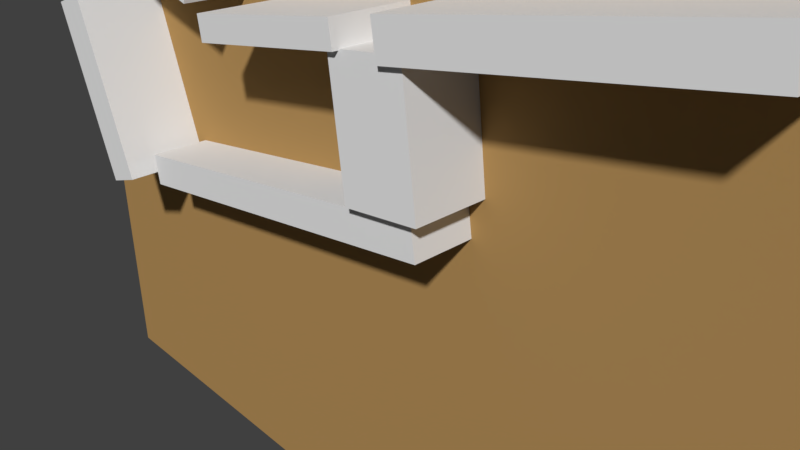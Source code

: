 # Source: pitagora.blend  (saved by Blender 2.79.0; exported with 4.5.12 LTS)
import bpy
from mathutils import Matrix  # noqa: F401  (used for matrix-valued properties, if any)

bpy.ops.wm.read_factory_settings(use_empty=True)
scene = bpy.context.scene
scene.name = 'Scene'

# ---- collections
col_collection_1 = bpy.data.collections.new('Collection 1'); scene.collection.children.link(col_collection_1)

# ---- materials (node trees are filled in below, after node groups)
mat_002 = bpy.data.materials.new('マテリアル.002')
mat_002.alpha_threshold = 0.0
mat_002.use_transparent_shadow = False
mat_002.diffuse_color = (0.4385, 0.2622, 0.09573, 1.0)
mat_002.roughness = 0.5

# ---- material node trees

# ---- world
world_world = bpy.data.worlds.new('World'); scene.world = world_world
world_world.color = (0.05088, 0.05088, 0.05088)
world_world.use_sun_shadow = False
world_world.sun_shadow_jitter_overblur = 0.0
world_world.cycles.sampling_method = 'MANUAL'

# ---- cameras
cam_camera = bpy.data.cameras.new('Camera')
cam_camera.clip_end = 100.0
cam_camera.lens = 35.0
cam_camera.sensor_width = 32.0
cam_camera.sensor_height = 18.0
cam_camera.ortho_scale = 7.314
cam_camera.dof.focus_distance = 0.0
cam_camera.dof.aperture_fstop = 128.0

# ---- lights
light_lamp = bpy.data.lights.new('Lamp', 'SUN')
light_lamp.transmission_factor = 0.0
light_lamp.cutoff_distance = 30.0
light_lamp.angle = 0.1993
light_lamp.energy = 1.0
light_lamp.shadow_buffer_clip_start = 1.001
light_lamp.shadow_soft_size = 0.1
light_lamp.shadow_cascade_max_distance = 1000.0

# ---- meshes
me_018 = bpy.data.meshes.new('立方体.018')
me_018.from_pydata([(-1.166, -1.166, -0.3006), (-1.166, -1.166, 0.3006), (-1.166, 1.166, -0.3006), (-1.166, 1.166, 0.3006), (1.166, -1.166, -0.3006), (1.166, -1.166, 0.3006), (1.166, 1.166, -0.3006), (1.166, 1.166, 0.3006)], [], [(0, 1, 3, 2), (2, 3, 7, 6), (6, 7, 5, 4), (4, 5, 1, 0), (2, 6, 4, 0), (7, 3, 1, 5)])
me_018.use_remesh_preserve_volume = False
me_018.use_remesh_preserve_attributes = False
me_018.use_mirror_vertex_groups = False
me_018.update()
me_017 = bpy.data.meshes.new('立方体.017')
me_017.from_pydata([(-0.2159, -0.3044, -0.05776), (-0.2159, -0.3044, 0.05776), (-0.2159, 0.3044, -0.05776), (-0.2159, 0.3044, 0.05776), (0.2159, -0.3044, -0.05776), (0.2159, -0.3044, 0.05776), (0.2159, 0.3044, -0.05776), (0.2159, 0.3044, 0.05776)], [], [(0, 1, 3, 2), (2, 3, 7, 6), (6, 7, 5, 4), (4, 5, 1, 0), (2, 6, 4, 0), (7, 3, 1, 5)])
me_017.use_remesh_preserve_volume = False
me_017.use_remesh_preserve_attributes = False
me_017.use_mirror_vertex_groups = False
me_017.update()
me_006 = bpy.data.meshes.new('立方体.006')
me_006.from_pydata([(-0.2952, -0.1622, -0.3711), (-0.2952, -0.1622, 0.3711), (-0.2952, 0.1622, -0.3711), (-0.2952, 0.1622, 0.3711), (0.2952, -0.1622, -0.3711), (0.2952, -0.1622, 0.3711), (0.2952, 0.1622, -0.3711), (0.2952, 0.1622, 0.3711)], [], [(0, 1, 3, 2), (2, 3, 7, 6), (6, 7, 5, 4), (4, 5, 1, 0), (2, 6, 4, 0), (7, 3, 1, 5)])
me_006.use_remesh_preserve_volume = False
me_006.use_remesh_preserve_attributes = False
me_006.use_mirror_vertex_groups = False
me_006.update()
me_016 = bpy.data.meshes.new('立方体.016')
me_016.from_pydata([(-0.5366, -0.1291, -0.2562), (-0.5366, -0.1291, 0.2562), (-0.5366, 0.1291, -0.2562), (-0.5366, 0.1291, 0.2562), (0.5366, -0.1291, -0.2562), (0.5366, -0.1291, 0.2562), (0.5366, 0.1291, -0.2562), (0.5366, 0.1291, 0.2562)], [], [(0, 1, 3, 2), (2, 3, 7, 6), (6, 7, 5, 4), (4, 5, 1, 0), (2, 6, 4, 0), (7, 3, 1, 5)])
me_016.use_remesh_preserve_volume = False
me_016.use_remesh_preserve_attributes = False
me_016.use_mirror_vertex_groups = False
me_016.update()
me_012 = bpy.data.meshes.new('立方体.012')
me_012.from_pydata([(-1.166, -1.166, -0.3006), (-1.166, -1.166, 0.3006), (-1.166, 1.166, -0.3006), (-1.166, 1.166, 0.3006), (1.166, -1.166, -0.3006), (1.166, -1.166, 0.3006), (1.166, 1.166, -0.3006), (1.166, 1.166, 0.3006)], [], [(0, 1, 3, 2), (2, 3, 7, 6), (6, 7, 5, 4), (4, 5, 1, 0), (2, 6, 4, 0), (7, 3, 1, 5)])
me_012.use_remesh_preserve_volume = False
me_012.use_remesh_preserve_attributes = False
me_012.use_mirror_vertex_groups = False
me_012.update()
me_010 = bpy.data.meshes.new('立方体.010')
me_010.from_pydata([(-1.166, -1.166, -0.3006), (-1.166, -1.166, 0.3006), (-1.166, 1.166, -0.3006), (-1.166, 1.166, 0.3006), (1.166, -1.166, -0.3006), (1.166, -1.166, 0.3006), (1.166, 1.166, -0.3006), (1.166, 1.166, 0.3006)], [], [(0, 1, 3, 2), (2, 3, 7, 6), (6, 7, 5, 4), (4, 5, 1, 0), (2, 6, 4, 0), (7, 3, 1, 5)])
me_010.use_remesh_preserve_volume = False
me_010.use_remesh_preserve_attributes = False
me_010.use_mirror_vertex_groups = False
me_010.update()
me_008 = bpy.data.meshes.new('立方体.008')
me_008.from_pydata([(-1.166, -1.166, -0.3006), (-1.166, -1.166, 0.3006), (-1.166, 1.166, -0.3006), (-1.166, 1.166, 0.3006), (1.166, -1.166, -0.3006), (1.166, -1.166, 0.3006), (1.166, 1.166, -0.3006), (1.166, 1.166, 0.3006)], [], [(0, 1, 3, 2), (2, 3, 7, 6), (6, 7, 5, 4), (4, 5, 1, 0), (2, 6, 4, 0), (7, 3, 1, 5)])
me_008.use_remesh_preserve_volume = False
me_008.use_remesh_preserve_attributes = False
me_008.use_mirror_vertex_groups = False
me_008.update()
me_000 = bpy.data.meshes.new('立方体.000')
me_000.from_pydata([(-1.166, -1.166, -0.3006), (-1.166, -1.166, 0.3006), (-1.166, 1.166, -0.3006), (-1.166, 1.166, 0.3006), (1.166, -1.166, -0.3006), (1.166, -1.166, 0.3006), (1.166, 1.166, -0.3006), (1.166, 1.166, 0.3006)], [], [(0, 1, 3, 2), (2, 3, 7, 6), (6, 7, 5, 4), (4, 5, 1, 0), (2, 6, 4, 0), (7, 3, 1, 5)])
me_000.materials.append(mat_002)
me_000.use_remesh_preserve_volume = False
me_000.use_remesh_preserve_attributes = False
me_000.use_mirror_vertex_groups = False
me_000.update()
me_005 = bpy.data.meshes.new('立方体.005')
me_005.from_pydata([(-1.166, -1.166, -0.3006), (-1.166, -1.166, 0.3006), (-1.166, 1.166, -0.3006), (-1.166, 1.166, 0.3006), (1.166, -1.166, -0.3006), (1.166, -1.166, 0.3006), (1.166, 1.166, -0.3006), (1.166, 1.166, 0.3006)], [], [(0, 1, 3, 2), (2, 3, 7, 6), (6, 7, 5, 4), (4, 5, 1, 0), (2, 6, 4, 0), (7, 3, 1, 5)])
me_005.use_remesh_preserve_volume = False
me_005.use_remesh_preserve_attributes = False
me_005.use_mirror_vertex_groups = False
me_005.update()
me_ico__001 = bpy.data.meshes.new('ICO球.001')
me_ico__001.from_pydata([(0.0, 0.0, -0.1155), (0.08355, -0.06071, -0.05164), (-0.03191, -0.09822, -0.05164), (-0.1033, 0.0, -0.05164), (-0.03191, 0.09822, -0.05164), (0.08355, 0.06071, -0.05164), (0.03191, -0.09822, 0.05164), (-0.08355, -0.06071, 0.05164), (-0.08355, 0.06071, 0.05164), (0.03191, 0.09822, 0.05164), (0.1033, 0.0, 0.05164), (0.0, 0.0, 0.1155)], [], [(0, 1, 2), (1, 0, 5), (0, 2, 3), (0, 3, 4), (0, 4, 5), (1, 5, 10), (2, 1, 6), (3, 2, 7), (4, 3, 8), (5, 4, 9), (1, 10, 6), (2, 6, 7), (3, 7, 8), (4, 8, 9), (5, 9, 10), (6, 10, 11), (7, 6, 11), (8, 7, 11), (9, 8, 11), (10, 9, 11)])
me_ico__001.use_remesh_preserve_volume = False
me_ico__001.use_remesh_preserve_attributes = False
me_ico__001.use_mirror_vertex_groups = False
me_ico__001.update()
me_007 = bpy.data.meshes.new('立方体.007')
me_007.from_pydata([(-0.5366, -0.1291, -0.2562), (-0.5366, -0.1291, 0.2562), (-0.5366, 0.1291, -0.2562), (-0.5366, 0.1291, 0.2562), (0.5366, -0.1291, -0.2562), (0.5366, -0.1291, 0.2562), (0.5366, 0.1291, -0.2562), (0.5366, 0.1291, 0.2562)], [], [(0, 1, 3, 2), (2, 3, 7, 6), (6, 7, 5, 4), (4, 5, 1, 0), (2, 6, 4, 0), (7, 3, 1, 5)])
me_007.use_remesh_preserve_volume = False
me_007.use_remesh_preserve_attributes = False
me_007.use_mirror_vertex_groups = False
me_007.update()

# ---- objects
ob_005 = bpy.data.objects.new('立方体.005', me_018)
ob_x = bpy.data.objects.new('立方体', me_017)
ob_008 = bpy.data.objects.new('立方体.008', me_006)
ob_014 = bpy.data.objects.new('立方体.014', me_016)
ob_011 = bpy.data.objects.new('立方体.011', me_012)
ob_009 = bpy.data.objects.new('立方体.009', me_010)
ob_007 = bpy.data.objects.new('立方体.007', me_008)
ob_kabe2 = bpy.data.objects.new('kabe2', me_000)
ob_kabe = bpy.data.objects.new('kabe', me_005)
ob_ico__002 = bpy.data.objects.new('ICO球.002', me_ico__001)
ob_ico__001 = bpy.data.objects.new('ICO球.001', me_ico__001)
ob_003 = bpy.data.objects.new('立方体.003', me_005)
ob_002 = bpy.data.objects.new('立方体.002', me_007)
ob_001 = bpy.data.objects.new('立方体.001', me_005)
ob_000 = bpy.data.objects.new('立方体.000', me_005)
ob_ico = bpy.data.objects.new('ICO球', me_ico__001)
ob_lamp = bpy.data.objects.new('Lamp', light_lamp)
ob_camera = bpy.data.objects.new('Camera', cam_camera)

# ---- transforms, parenting, visibility, modifiers, constraints
ob_005.location = (-2.215, 0.0761, 0.9884)
ob_005.rotation_euler = (-1.218e-09, 0.2629, -9.213e-09)
ob_005.scale = (0.5021, 0.1796, 0.2399)
ob_005.lineart.crease_threshold = 0.0
ob_x.location = (-0.1968, 0.08483, 0.4601)
ob_x.rotation_euler = (-0.01656, -1.696, 0.01681)
ob_x.scale = (1.643, 0.8566, 3.907)
ob_x.lineart.crease_threshold = 0.0
ob_008.location = (-0.9544, 0.0761, 2.145)
ob_008.rotation_euler = (-7.724e-09, -0.377, 3.372e-08)
ob_008.scale = (1.0, 1.428, 0.6311)
ob_008.lineart.crease_threshold = 0.0
ob_014.location = (-1.129, 0.0761, -0.1607)
ob_014.rotation_euler = (1.571, -0.1494, -0.0001692)
ob_014.scale = (2.103, 0.7241, 0.7241)
ob_014.lineart.crease_threshold = 0.0
ob_011.location = (-2.599, 0.07302, 0.1184)
ob_011.rotation_euler = (0.01106, -0.322, -0.0029)
ob_011.scale = (0.1054, 0.282, 1.853)
ob_011.lineart.crease_threshold = 0.0
ob_009.location = (-0.9025, 0.0761, 0.7797)
ob_009.rotation_euler = (-4.004e-10, -0.1522, 5.25e-09)
ob_009.scale = (0.4379, 0.2469, 0.2354)
ob_009.lineart.crease_threshold = 0.0
ob_007.location = (0.6686, 0.0761, 1.012)
ob_007.rotation_euler = (-4.366e-10, -0.1589, 5.484e-09)
ob_007.scale = (0.6981, 0.2469, 0.3298)
ob_007.lineart.crease_threshold = 0.0
ob_kabe2.location = (-0.419, 0.4778, 0.5301)
ob_kabe2.scale = (2.664, 0.1963, 9.536)
ob_kabe2.lineart.crease_threshold = 0.0
ob_kabe.location = (-0.419, -0.3339, 0.545)
ob_kabe.scale = (2.664, 0.1963, 9.536)
ob_kabe.hide_viewport = True
ob_kabe.hide_select = True
ob_kabe.hide_render = True
ob_kabe.lineart.crease_threshold = 0.0
ob_ico__002.location = (-2.623, 0.06218, 2.731)
ob_ico__002.lineart.crease_threshold = 0.0
ob_ico__001.location = (-0.8539, 0.06218, 3.229)
ob_ico__001.lineart.crease_threshold = 0.0
ob_003.location = (-2.161, 0.0761, 2.172)
ob_003.rotation_euler = (-1.772e-10, 0.1015, -3.487e-09)
ob_003.scale = (0.6902, 0.2469, 0.3298)
ob_003.lineart.crease_threshold = 0.0
ob_002.location = (-0.8277, 0.0761, 1.784)
ob_002.rotation_euler = (1.571, -0.3787, 1.362e-08)
ob_002.lineart.crease_threshold = 0.0
ob_001.location = (1.307, 0.0761, 2.261)
ob_001.rotation_euler = (-1.981e-10, -0.1073, 3.688e-09)
ob_001.scale = (1.345, 0.2469, 0.3298)
ob_001.lineart.crease_threshold = 0.0
ob_000.location = (-0.4487, 0.0761, 2.839)
ob_000.rotation_euler = (-8.522e-10, 0.2209, -7.685e-09)
ob_000.scale = (0.5436, 0.2469, 0.3298)
ob_000.lineart.crease_threshold = 0.0
ob_ico.location = (-0.5498, 0.06218, 3.169)
ob_ico.lineart.crease_threshold = 0.0
ob_lamp.location = (3.434, -2.139, 5.904)
ob_lamp.rotation_euler = (0.5401, -0.3616, 1.734)
ob_lamp.lock_rotations_4d = False
ob_lamp.empty_display_type = 'ARROWS'
ob_lamp.color = (0.0, 0.0, 0.0, 0.0)
ob_lamp.hide_render = True
ob_lamp.lineart.crease_threshold = 0.0
ob_camera.location = (2.347, -2.409, 1.742)
ob_camera.rotation_euler = (1.109, 0.0, 0.8149)
ob_camera.lock_rotations_4d = False
ob_camera.empty_display_type = 'ARROWS'
ob_camera.color = (0.0, 0.0, 0.0, 0.0)
ob_camera.hide_viewport = True
ob_camera.display_type = 'WIRE'
ob_camera.lineart.crease_threshold = 0.0

# ---- collection membership
col_collection_1.objects.link(ob_005)
col_collection_1.objects.link(ob_x)
col_collection_1.objects.link(ob_008)
col_collection_1.objects.link(ob_014)
col_collection_1.objects.link(ob_011)
col_collection_1.objects.link(ob_009)
col_collection_1.objects.link(ob_007)
col_collection_1.objects.link(ob_kabe2)
col_collection_1.objects.link(ob_kabe)
col_collection_1.objects.link(ob_ico__002)
col_collection_1.objects.link(ob_ico__001)
col_collection_1.objects.link(ob_003)
col_collection_1.objects.link(ob_002)
col_collection_1.objects.link(ob_001)
col_collection_1.objects.link(ob_000)
col_collection_1.objects.link(ob_ico)
col_collection_1.objects.link(ob_lamp)
col_collection_1.objects.link(ob_camera)

# ---- scene / render settings (as saved in the file)
scene.camera = ob_camera
scene.frame_start = 1; scene.frame_end = 1000; scene.frame_set(0)
scene.render.engine = 'BLENDER_EEVEE_NEXT'
scene.render.resolution_percentage = 50
scene.render.dither_intensity = 0.0
scene.cycles.use_denoising = False
scene.cycles.samples = 128
scene.cycles.sampling_pattern = 'TABULATED_SOBOL'
scene.cycles.use_adaptive_sampling = False
scene.cycles.use_light_tree = False
scene.cycles.blur_glossy = 0.0
scene.cycles.sample_clamp_indirect = 0.0
scene.view_settings.view_transform = 'Standard'
bpy.context.view_layer.update()

# ---- added for rendering (the .blend has no usable light): sun
light_auto_sun = bpy.data.lights.new('AutoSun', 'SUN')
light_auto_sun.energy = 3.0
light_auto_sun.angle = 0.0523599
ob_auto_sun = bpy.data.objects.new('AutoSun', light_auto_sun)
scene.collection.objects.link(ob_auto_sun)
ob_auto_sun.rotation_euler = (0.872665, 0.174533, 0.523599)
bpy.context.view_layer.update()
